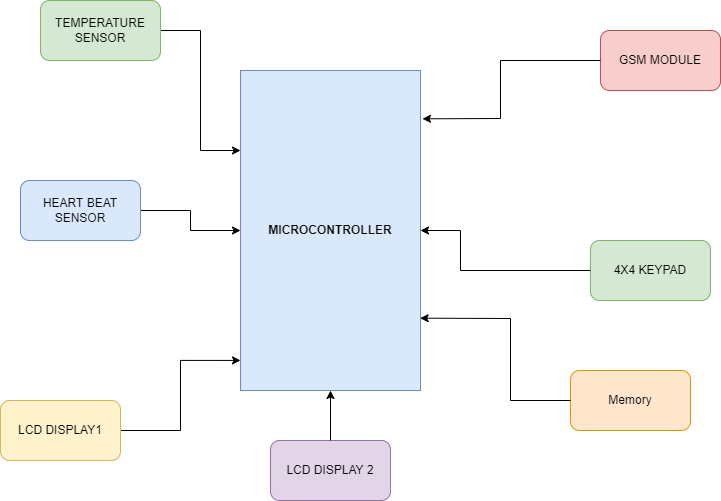

The diagram above was exported from draw.io. Its source (the exported page's mxGraphModel, read from the mxfile embedded in the PNG):
<mxGraphModel dx="1038" dy="641" grid="1" gridSize="10" guides="1" tooltips="1" connect="1" arrows="1" fold="1" page="1" pageScale="1" pageWidth="850" pageHeight="1100" math="0" shadow="0">
  <root>
    <mxCell id="0" />
    <mxCell id="1" parent="0" />
    <mxCell id="1t5HNkYaoQU4F5wMoONU-1" value="&lt;b&gt;MICROCONTROLLER&lt;/b&gt;" style="rounded=0;whiteSpace=wrap;html=1;fillColor=#dae8fc;strokeColor=#6c8ebf;" vertex="1" parent="1">
      <mxGeometry x="340" y="110" width="180" height="320" as="geometry" />
    </mxCell>
    <mxCell id="1t5HNkYaoQU4F5wMoONU-2" value="GSM MODULE" style="rounded=1;whiteSpace=wrap;html=1;fillColor=#f8cecc;strokeColor=#b85450;" vertex="1" parent="1">
      <mxGeometry x="700" y="70" width="120" height="60" as="geometry" />
    </mxCell>
    <mxCell id="1t5HNkYaoQU4F5wMoONU-10" style="edgeStyle=orthogonalEdgeStyle;rounded=0;orthogonalLoop=1;jettySize=auto;html=1;exitX=1;exitY=0.5;exitDx=0;exitDy=0;entryX=0;entryY=0.25;entryDx=0;entryDy=0;" edge="1" parent="1" source="1t5HNkYaoQU4F5wMoONU-3" target="1t5HNkYaoQU4F5wMoONU-1">
      <mxGeometry relative="1" as="geometry" />
    </mxCell>
    <mxCell id="1t5HNkYaoQU4F5wMoONU-3" value="TEMPERATURE SENSOR" style="rounded=1;whiteSpace=wrap;html=1;fillColor=#d5e8d4;strokeColor=#82b366;" vertex="1" parent="1">
      <mxGeometry x="140" y="40" width="120" height="60" as="geometry" />
    </mxCell>
    <mxCell id="1t5HNkYaoQU4F5wMoONU-12" style="edgeStyle=orthogonalEdgeStyle;rounded=0;orthogonalLoop=1;jettySize=auto;html=1;exitX=1;exitY=0.5;exitDx=0;exitDy=0;entryX=0;entryY=0.5;entryDx=0;entryDy=0;" edge="1" parent="1" source="1t5HNkYaoQU4F5wMoONU-4" target="1t5HNkYaoQU4F5wMoONU-1">
      <mxGeometry relative="1" as="geometry" />
    </mxCell>
    <mxCell id="1t5HNkYaoQU4F5wMoONU-4" value="HEART BEAT SENSOR" style="rounded=1;whiteSpace=wrap;html=1;fillColor=#dae8fc;strokeColor=#6c8ebf;" vertex="1" parent="1">
      <mxGeometry x="120" y="220" width="120" height="60" as="geometry" />
    </mxCell>
    <mxCell id="1t5HNkYaoQU4F5wMoONU-5" value="4X4 KEYPAD" style="rounded=1;whiteSpace=wrap;html=1;fillColor=#d5e8d4;strokeColor=#82b366;" vertex="1" parent="1">
      <mxGeometry x="690" y="280" width="120" height="60" as="geometry" />
    </mxCell>
    <mxCell id="1t5HNkYaoQU4F5wMoONU-14" style="edgeStyle=orthogonalEdgeStyle;rounded=0;orthogonalLoop=1;jettySize=auto;html=1;exitX=1;exitY=0.5;exitDx=0;exitDy=0;entryX=0;entryY=0.906;entryDx=0;entryDy=0;entryPerimeter=0;" edge="1" parent="1" source="1t5HNkYaoQU4F5wMoONU-6" target="1t5HNkYaoQU4F5wMoONU-1">
      <mxGeometry relative="1" as="geometry" />
    </mxCell>
    <mxCell id="1t5HNkYaoQU4F5wMoONU-6" value="LCD DISPLAY1" style="rounded=1;whiteSpace=wrap;html=1;fillColor=#fff2cc;strokeColor=#d6b656;" vertex="1" parent="1">
      <mxGeometry x="100" y="440" width="120" height="60" as="geometry" />
    </mxCell>
    <mxCell id="1t5HNkYaoQU4F5wMoONU-7" value="LCD DISPLAY 2" style="rounded=1;whiteSpace=wrap;html=1;fillColor=#e1d5e7;strokeColor=#9673a6;" vertex="1" parent="1">
      <mxGeometry x="370" y="480" width="120" height="60" as="geometry" />
    </mxCell>
    <mxCell id="1t5HNkYaoQU4F5wMoONU-9" value="" style="endArrow=classic;html=1;rounded=0;exitX=0;exitY=0.5;exitDx=0;exitDy=0;entryX=1.011;entryY=0.151;entryDx=0;entryDy=0;entryPerimeter=0;" edge="1" parent="1" source="1t5HNkYaoQU4F5wMoONU-2" target="1t5HNkYaoQU4F5wMoONU-1">
      <mxGeometry width="50" height="50" relative="1" as="geometry">
        <mxPoint x="690" y="480" as="sourcePoint" />
        <mxPoint x="740" y="430" as="targetPoint" />
        <Array as="points">
          <mxPoint x="600" y="100" />
          <mxPoint x="600" y="158" />
        </Array>
      </mxGeometry>
    </mxCell>
    <mxCell id="1t5HNkYaoQU4F5wMoONU-11" value="" style="endArrow=classic;html=1;rounded=0;exitX=0;exitY=0.5;exitDx=0;exitDy=0;entryX=1;entryY=0.5;entryDx=0;entryDy=0;" edge="1" parent="1" source="1t5HNkYaoQU4F5wMoONU-5" target="1t5HNkYaoQU4F5wMoONU-1">
      <mxGeometry width="50" height="50" relative="1" as="geometry">
        <mxPoint x="740" y="210" as="sourcePoint" />
        <mxPoint x="790" y="160" as="targetPoint" />
        <Array as="points">
          <mxPoint x="560" y="310" />
          <mxPoint x="560" y="270" />
        </Array>
      </mxGeometry>
    </mxCell>
    <mxCell id="1t5HNkYaoQU4F5wMoONU-13" value="" style="endArrow=classic;html=1;rounded=0;exitX=0.5;exitY=0;exitDx=0;exitDy=0;entryX=0.5;entryY=1;entryDx=0;entryDy=0;" edge="1" parent="1" source="1t5HNkYaoQU4F5wMoONU-7" target="1t5HNkYaoQU4F5wMoONU-1">
      <mxGeometry width="50" height="50" relative="1" as="geometry">
        <mxPoint x="290" y="540" as="sourcePoint" />
        <mxPoint x="340" y="490" as="targetPoint" />
      </mxGeometry>
    </mxCell>
    <mxCell id="1t5HNkYaoQU4F5wMoONU-15" value="Memory" style="rounded=1;whiteSpace=wrap;html=1;fillColor=#ffe6cc;strokeColor=#d79b00;" vertex="1" parent="1">
      <mxGeometry x="670" y="410" width="120" height="60" as="geometry" />
    </mxCell>
    <mxCell id="1t5HNkYaoQU4F5wMoONU-16" value="" style="endArrow=classic;html=1;rounded=0;exitX=0;exitY=0.5;exitDx=0;exitDy=0;entryX=0.998;entryY=0.774;entryDx=0;entryDy=0;entryPerimeter=0;" edge="1" parent="1" source="1t5HNkYaoQU4F5wMoONU-15" target="1t5HNkYaoQU4F5wMoONU-1">
      <mxGeometry width="50" height="50" relative="1" as="geometry">
        <mxPoint x="400" y="280" as="sourcePoint" />
        <mxPoint x="450" y="230" as="targetPoint" />
        <Array as="points">
          <mxPoint x="610" y="440" />
          <mxPoint x="610" y="358" />
        </Array>
      </mxGeometry>
    </mxCell>
  </root>
</mxGraphModel>